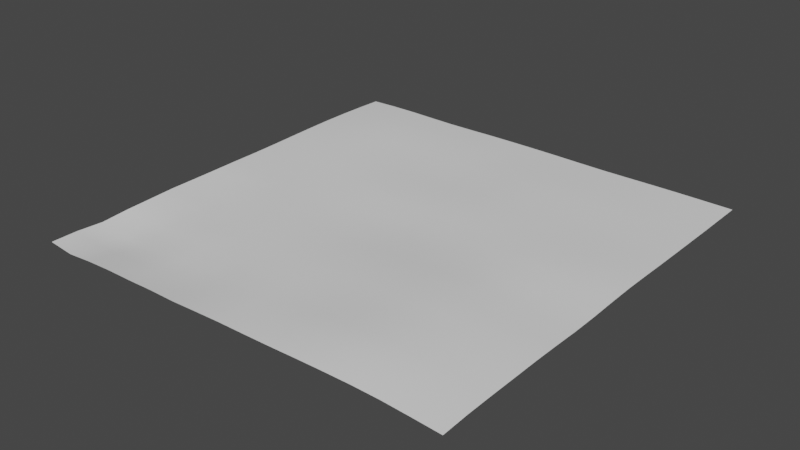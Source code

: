 # Source: Terrian1.blend  (saved by Blender 2.82.7; exported with 4.5.12 LTS)
import bpy
from mathutils import Matrix  # noqa: F401  (used for matrix-valued properties, if any)

bpy.ops.wm.read_factory_settings(use_empty=True)
scene = bpy.context.scene
scene.name = 'Scene'

# ---- collections
col_collection = bpy.data.collections.new('Collection'); scene.collection.children.link(col_collection)

# ---- world
world_world = bpy.data.worlds.new('World'); scene.world = world_world
world_world.use_nodes = True; world_world.node_tree.nodes.clear()
_N = world_world.node_tree.nodes; _L = world_world.node_tree.links
n0 = _N.new('ShaderNodeOutputWorld'); n0.name = 'World Output'; n0.location = (300, 300)
n1 = _N.new('ShaderNodeBackground'); n1.name = 'Background'; n1.location = (10, 300)
n1.inputs[0].default_value = (0.05088, 0.05088, 0.05088, 1.0)
_L.new(n1.outputs[0], n0.inputs[0])
n0.is_active_output = True
world_world.color = (0.05088, 0.05088, 0.05088)
world_world.use_sun_shadow = False
world_world.sun_shadow_jitter_overblur = 0.0

# ---- meshes
me_plane = bpy.data.meshes.new('Plane')
me_plane.from_pydata([(-10.0, -10.0, -0.163), (10.0, -10.0, 0.0581), (-10.0, 10.0, 0.04361), (10.0, 10.0, 0.01853), (-10.0, 1.538e-06, -0.002384), (-0.001091, -10.0, 0.04651), (10.0, 0.0008358, 0.09632), (-5.76e-05, 10.0, 0.07056), (-0.0004751, 0.000339, 0.09736), (-10.0, -4.999, -0.09344), (4.999, -10.01, 0.1948), (10.0, 5.0, 0.05019), (-5.0, 10.0, 0.04506), (-10.0, 5.0, 0.08726), (-4.998, -10.01, -0.1023), (10.0, -4.999, 0.1142), (5.0, 10.0, 0.03106), (-0.0006007, 5.001, 0.1541), (-0.001057, -5.0, 0.08608), (-5.0, -2.201e-06, 0.0237), (5.001, 0.003816, 0.2652), (5.0, -4.999, 0.4372), (-4.993, -4.993, -0.2195), (-5.001, 5.0, 0.1334), (5.001, 5.001, 0.157), (-10.01, -7.502, -0.2398), (7.502, -10.0, 0.194), (10.0, 7.5, 0.02254), (-7.501, 10.0, 0.07929), (-10.0, 2.5, 0.02581), (-2.497, -10.0, -0.0634), (10.0, -2.499, 0.0562), (2.5, 10.0, 0.04019), (-0.0001593, 7.501, 0.1412), (-0.001212, -2.5, 0.1033), (-7.5, -1.706e-07, -0.00161), (2.498, 0.00225, 0.1882), (-10.0, -2.499, -0.03368), (2.499, -10.0, 0.103), (10.0, 2.501, 0.09603), (-2.5, 10.0, 0.0711), (-10.0, 7.5, 0.1039), (-7.5, -10.01, -0.1816), (10.0, -7.5, 0.1169), (7.5, 10.0, 0.03768), (-0.0007543, 2.501, 0.1942), (-0.0005132, -7.5, 0.03218), (-2.5, 1.226e-05, 0.05689), (7.503, 0.002839, 0.2295), (5.002, -2.497, 0.3326), (4.997, -7.505, 0.4426), (2.497, -5.001, 0.2654), (7.506, -4.998, 0.3435), (-5.0, -2.5, -0.009014), (-4.998, -7.504, -0.2806), (-7.504, -4.995, -0.2399), (-2.5, -5.0, -0.002351), (-5.0, 7.5, 0.1516), (-5.0, 2.5, 0.1239), (-7.502, 5.0, 0.179), (-2.5, 5.0, 0.1134), (5.001, 7.501, 0.1064), (5.001, 2.503, 0.2383), (2.5, 5.001, 0.2153), (7.501, 5.001, 0.08918), (7.503, 2.503, 0.1795), (2.499, 2.502, 0.2535), (2.5, 7.502, 0.1643), (-2.5, 2.5, 0.1587), (-7.501, 2.5, 0.08655), (-7.502, 7.5, 0.2), (-2.494, -7.499, -0.1511), (-7.503, -7.503, -0.5195), (-7.5, -2.496, -0.2044), (7.505, -7.503, 0.3695), (2.497, -7.502, 0.2081), (2.497, -2.498, 0.2651), (7.504, -2.497, 0.196), (-2.5, -2.5, 0.009557), (-2.5, 7.501, 0.1382), (7.5, 7.5, 0.06307), (-10.01, -8.754, -0.1652), (8.752, -10.0, 0.1326), (10.0, 8.75, 0.02097), (-8.751, 10.0, 0.07372), (-10.0, 1.25, 0.003724), (-1.25, -10.0, -0.005661), (10.0, -1.25, 0.05937), (1.25, 10.0, 0.05982), (-8.482e-05, 8.751, 0.1062), (-0.0006956, -1.25, 0.0756), (-8.75, 6.691e-06, -0.007171), (1.249, 0.001147, 0.1357), (-10.0, -3.75, -0.0413), (3.748, -10.0, 0.149), (10.0, 3.751, 0.06785), (-3.75, 10.0, 0.05428), (-10.0, 6.25, 0.1065), (-6.249, -10.01, -0.12), (10.0, -6.249, 0.1129), (6.25, 10.0, 0.03779), (-0.0007707, 3.751, 0.1673), (-0.0005101, -6.25, 0.04697), (-3.75, -1.06e-06, 0.03683), (6.253, 0.00371, 0.2677), (5.001, -1.247, 0.2587), (4.998, -6.252, 0.4184), (1.248, -5.0, 0.1649), (6.254, -4.998, 0.4254), (-5.0, -1.25, 0.0004002), (-4.997, -6.247, -0.2326), (-8.757, -4.996, -0.2169), (-3.748, -4.997, -0.06581), (-5.0, 8.75, 0.1158), (-5.001, 3.75, 0.1398), (-8.752, 5.0, 0.1482), (-3.75, 5.0, 0.1157), (5.0, 8.751, 0.06096), (5.001, 3.752, 0.1933), (1.25, 5.001, 0.1969), (6.251, 5.001, 0.1148), (-10.01, -6.245, -0.1486), (6.25, -10.01, 0.2166), (10.0, 6.25, 0.03558), (-6.25, 10.0, 0.05869), (-10.0, 3.75, 0.05797), (-3.748, -10.0, -0.06971), (10.0, -3.749, 0.09216), (3.75, 10.0, 0.02724), (-0.0003492, 6.251, 0.1571), (-0.001437, -3.75, 0.1167), (-6.25, -2.33e-06, 0.01108), (3.749, 0.003216, 0.2337), (-10.0, -1.25, -0.02007), (1.249, -10.0, 0.07029), (10.0, 1.251, 0.1155), (-1.25, 10.0, 0.07459), (-10.0, 8.75, 0.0821), (-8.752, -10.01, -0.2873), (10.0, -8.751, 0.1078), (8.75, 10.0, 0.02947), (-0.0006052, 1.25, 0.162), (-0.00114, -8.75, 0.05247), (-1.25, 7.857e-05, 0.0782), (8.753, 0.001744, 0.1707), (5.002, -3.748, 0.4226), (4.998, -8.757, 0.383), (3.747, -5.001, 0.3692), (8.756, -4.998, 0.2314), (-4.998, -3.748, -0.07351), (-4.993, -8.761, -0.2602), (-6.248, -4.995, -0.2096), (-1.25, -5.0, 0.03086), (-5.001, 6.25, 0.1437), (-5.0, 1.25, 0.07513), (-6.251, 5.0, 0.164), (-1.25, 5.001, 0.1221), (5.001, 6.251, 0.1358), (5.001, 1.254, 0.2637), (3.751, 5.002, 0.1968), (8.75, 5.0, 0.07457), (7.501, 3.752, 0.1182), (7.503, 1.253, 0.2319), (6.252, 2.503, 0.2096), (8.753, 2.502, 0.1466), (2.5, 3.752, 0.2385), (2.499, 1.252, 0.2263), (1.249, 2.501, 0.2288), (3.75, 2.503, 0.2547), (2.5, 8.751, 0.09086), (2.501, 6.251, 0.2053), (1.25, 7.501, 0.1616), (3.751, 7.501, 0.1366), (-2.5, 3.75, 0.1285), (-2.5, 1.25, 0.1314), (-3.75, 2.5, 0.1359), (-1.25, 2.5, 0.1743), (-7.501, 3.75, 0.1412), (-7.5, 1.25, 0.02849), (-8.751, 2.5, 0.05403), (-6.251, 2.5, 0.1124), (-7.502, 8.75, 0.155), (-7.502, 6.25, 0.1997), (-8.752, 7.5, 0.1694), (-6.251, 7.5, 0.1826), (-2.498, -6.248, -0.05381), (-2.493, -8.753, -0.1796), (-3.744, -7.501, -0.2713), (-1.249, -7.5, -0.01134), (-7.505, -6.246, -0.2883), (-7.5, -8.766, -0.3653), (-8.769, -7.503, -0.5488), (-6.247, -7.505, -0.3394), (-7.5, -1.25, -0.04865), (-7.5, -3.745, -0.2051), (-8.753, -2.496, -0.1955), (-6.249, -2.499, -0.06963), (7.506, -6.25, 0.3543), (7.504, -8.756, 0.3369), (6.251, -7.505, 0.4467), (8.755, -7.502, 0.2504), (2.497, -6.251, 0.2108), (2.497, -8.753, 0.1899), (1.249, -7.501, 0.0921), (3.746, -7.504, 0.3476), (2.497, -1.248, 0.1984), (2.497, -3.749, 0.307), (1.247, -2.499, 0.1886), (3.749, -2.497, 0.3153), (7.503, -1.248, 0.186), (7.506, -3.747, 0.2807), (6.254, -2.497, 0.2925), (8.753, -2.498, 0.1122), (-2.5, -1.25, 0.01294), (-2.5, -3.75, 0.00804), (-3.75, -2.5, 0.0003132), (-1.25, -2.5, 0.04323), (-2.5, 8.751, 0.117), (-2.5, 6.25, 0.1283), (-3.75, 7.5, 0.1405), (-1.25, 7.501, 0.1342), (7.5, 8.751, 0.0483), (7.5, 6.25, 0.0787), (6.251, 7.501, 0.08329), (8.75, 7.5, 0.04162), (8.75, 6.25, 0.05917), (6.251, 6.251, 0.1012), (6.25, 8.751, 0.05608), (-1.25, 6.251, 0.1346), (-3.75, 6.25, 0.1288), (-3.75, 8.751, 0.1118), (-1.251, -3.75, 0.04503), (-3.75, -3.75, -0.00752), (-3.75, -1.25, 0.002212), (8.755, -3.748, 0.1766), (6.255, -3.747, 0.3836), (6.253, -1.247, 0.2477), (3.748, -3.749, 0.3887), (1.247, -3.749, 0.2094), (1.248, -1.249, 0.1403), (3.747, -8.755, 0.2998), (1.248, -8.751, 0.1032), (1.249, -6.251, 0.1077), (8.754, -8.753, 0.2314), (6.251, -8.758, 0.3929), (6.253, -6.251, 0.4238), (-6.245, -3.744, -0.2414), (-8.753, -3.748, -0.1161), (-8.75, -1.249, -0.07924), (-6.244, -8.762, -0.2751), (-8.761, -8.763, -0.3823), (-8.765, -6.243, -0.3271), (-1.249, -8.75, -0.01681), (-3.743, -8.756, -0.2555), (-3.743, -6.244, -0.2054), (-6.251, 6.25, 0.1778), (-8.752, 6.249, 0.1728), (-8.752, 8.75, 0.1344), (-6.25, 1.25, 0.05169), (-8.75, 1.25, 0.01095), (-8.751, 3.75, 0.1036), (-1.25, 1.25, 0.1511), (-3.75, 1.25, 0.09968), (-3.75, 3.75, 0.1279), (3.751, 6.251, 0.1786), (1.25, 6.251, 0.1929), (1.25, 8.752, 0.1048), (3.75, 1.253, 0.2487), (1.249, 1.251, 0.1907), (1.249, 3.751, 0.2128), (8.753, 1.252, 0.1886), (6.253, 1.254, 0.2579), (6.251, 3.752, 0.151), (8.751, 3.751, 0.09947), (3.751, 3.752, 0.2271), (3.75, 8.751, 0.07152), (-1.251, 3.751, 0.1378), (-6.251, 3.75, 0.1527), (-6.251, 8.75, 0.1383), (-1.25, -6.25, 0.008214), (-6.251, -6.248, -0.2238), (-6.25, -1.25, -0.008226), (8.756, -6.249, 0.2388), (3.746, -6.252, 0.3329), (3.749, -1.247, 0.2343), (8.753, -1.249, 0.1181), (-1.25, -1.25, 0.03622), (-1.25, 8.751, 0.1118), (8.75, 8.75, 0.03436)], [], [(288, 83, 3, 140), (287, 89, 7, 136), (286, 90, 8, 143), (285, 87, 6, 144), (284, 105, 20, 132), (283, 106, 21, 147), (282, 99, 15, 148), (281, 109, 19, 131), (280, 110, 22, 151), (279, 102, 18, 152), (278, 113, 12, 124), (277, 114, 23, 155), (276, 101, 17, 156), (275, 117, 16, 128), (274, 118, 24, 159), (273, 95, 11, 160), (272, 161, 64, 120), (271, 162, 65, 163), (270, 135, 39, 164), (269, 165, 63, 119), (268, 166, 66, 167), (267, 158, 62, 168), (266, 169, 32, 88), (265, 170, 67, 171), (264, 157, 61, 172), (263, 173, 60, 116), (262, 174, 68, 175), (261, 141, 45, 176), (260, 177, 59, 115), (259, 178, 69, 179), (258, 154, 58, 180), (257, 181, 28, 84), (256, 182, 70, 183), (255, 153, 57, 184), (254, 185, 56, 112), (253, 186, 71, 187), (252, 142, 46, 188), (251, 189, 55, 111), (250, 190, 72, 191), (249, 150, 54, 192), (248, 193, 35, 91), (247, 194, 73, 195), (246, 149, 53, 196), (245, 197, 52, 108), (244, 198, 74, 199), (243, 139, 43, 200), (242, 201, 51, 107), (241, 202, 75, 203), (240, 146, 50, 204), (239, 205, 36, 92), (238, 206, 76, 207), (237, 145, 49, 208), (236, 209, 48, 104), (235, 210, 77, 211), (234, 127, 31, 212), (233, 213, 47, 103), (232, 214, 78, 215), (231, 130, 34, 216), (230, 217, 40, 96), (229, 218, 79, 219), (228, 129, 33, 220), (227, 221, 44, 100), (226, 222, 80, 223), (225, 123, 27, 224), (222, 225, 224, 80), (64, 160, 225, 222), (160, 11, 123, 225), (157, 226, 223, 61), (24, 120, 226, 157), (120, 64, 222, 226), (117, 227, 100, 16), (61, 223, 227, 117), (223, 80, 221, 227), (218, 228, 220, 79), (60, 156, 228, 218), (156, 17, 129, 228), (153, 229, 219, 57), (23, 116, 229, 153), (116, 60, 218, 229), (113, 230, 96, 12), (57, 219, 230, 113), (219, 79, 217, 230), (214, 231, 216, 78), (56, 152, 231, 214), (152, 18, 130, 231), (149, 232, 215, 53), (22, 112, 232, 149), (112, 56, 214, 232), (109, 233, 103, 19), (53, 215, 233, 109), (215, 78, 213, 233), (210, 234, 212, 77), (52, 148, 234, 210), (148, 15, 127, 234), (145, 235, 211, 49), (21, 108, 235, 145), (108, 52, 210, 235), (105, 236, 104, 20), (49, 211, 236, 105), (211, 77, 209, 236), (206, 237, 208, 76), (51, 147, 237, 206), (147, 21, 145, 237), (130, 238, 207, 34), (18, 107, 238, 130), (107, 51, 206, 238), (90, 239, 92, 8), (34, 207, 239, 90), (207, 76, 205, 239), (202, 240, 204, 75), (38, 94, 240, 202), (94, 10, 146, 240), (142, 241, 203, 46), (5, 134, 241, 142), (134, 38, 202, 241), (102, 242, 107, 18), (46, 203, 242, 102), (203, 75, 201, 242), (198, 243, 200, 74), (26, 82, 243, 198), (82, 1, 139, 243), (146, 244, 199, 50), (10, 122, 244, 146), (122, 26, 198, 244), (106, 245, 108, 21), (50, 199, 245, 106), (199, 74, 197, 245), (194, 246, 196, 73), (55, 151, 246, 194), (151, 22, 149, 246), (93, 247, 195, 37), (9, 111, 247, 93), (111, 55, 194, 247), (133, 248, 91, 4), (37, 195, 248, 133), (195, 73, 193, 248), (190, 249, 192, 72), (42, 98, 249, 190), (98, 14, 150, 249), (81, 250, 191, 25), (0, 138, 250, 81), (138, 42, 190, 250), (121, 251, 111, 9), (25, 191, 251, 121), (191, 72, 189, 251), (186, 252, 188, 71), (30, 86, 252, 186), (86, 5, 142, 252), (150, 253, 187, 54), (14, 126, 253, 150), (126, 30, 186, 253), (110, 254, 112, 22), (54, 187, 254, 110), (187, 71, 185, 254), (182, 255, 184, 70), (59, 155, 255, 182), (155, 23, 153, 255), (97, 256, 183, 41), (13, 115, 256, 97), (115, 59, 182, 256), (137, 257, 84, 2), (41, 183, 257, 137), (183, 70, 181, 257), (178, 258, 180, 69), (35, 131, 258, 178), (131, 19, 154, 258), (85, 259, 179, 29), (4, 91, 259, 85), (91, 35, 178, 259), (125, 260, 115, 13), (29, 179, 260, 125), (179, 69, 177, 260), (174, 261, 176, 68), (47, 143, 261, 174), (143, 8, 141, 261), (154, 262, 175, 58), (19, 103, 262, 154), (103, 47, 174, 262), (114, 263, 116, 23), (58, 175, 263, 114), (175, 68, 173, 263), (170, 264, 172, 67), (63, 159, 264, 170), (159, 24, 157, 264), (129, 265, 171, 33), (17, 119, 265, 129), (119, 63, 170, 265), (89, 266, 88, 7), (33, 171, 266, 89), (171, 67, 169, 266), (166, 267, 168, 66), (36, 132, 267, 166), (132, 20, 158, 267), (141, 268, 167, 45), (8, 92, 268, 141), (92, 36, 166, 268), (101, 269, 119, 17), (45, 167, 269, 101), (167, 66, 165, 269), (162, 270, 164, 65), (48, 144, 270, 162), (144, 6, 135, 270), (158, 271, 163, 62), (20, 104, 271, 158), (104, 48, 162, 271), (118, 272, 120, 24), (62, 163, 272, 118), (163, 65, 161, 272), (161, 273, 160, 64), (65, 164, 273, 161), (164, 39, 95, 273), (165, 274, 159, 63), (66, 168, 274, 165), (168, 62, 118, 274), (169, 275, 128, 32), (67, 172, 275, 169), (172, 61, 117, 275), (173, 276, 156, 60), (68, 176, 276, 173), (176, 45, 101, 276), (177, 277, 155, 59), (69, 180, 277, 177), (180, 58, 114, 277), (181, 278, 124, 28), (70, 184, 278, 181), (184, 57, 113, 278), (185, 279, 152, 56), (71, 188, 279, 185), (188, 46, 102, 279), (189, 280, 151, 55), (72, 192, 280, 189), (192, 54, 110, 280), (193, 281, 131, 35), (73, 196, 281, 193), (196, 53, 109, 281), (197, 282, 148, 52), (74, 200, 282, 197), (200, 43, 99, 282), (201, 283, 147, 51), (75, 204, 283, 201), (204, 50, 106, 283), (205, 284, 132, 36), (76, 208, 284, 205), (208, 49, 105, 284), (209, 285, 144, 48), (77, 212, 285, 209), (212, 31, 87, 285), (213, 286, 143, 47), (78, 216, 286, 213), (216, 34, 90, 286), (217, 287, 136, 40), (79, 220, 287, 217), (220, 33, 89, 287), (221, 288, 140, 44), (80, 224, 288, 221), (224, 27, 83, 288)])
me_plane.polygons.foreach_set('use_smooth', [True] * 256)
_uv = me_plane.uv_layers.new(name='UVMap')
_uv.uv.foreach_set('vector', [0.454, 0.206, 0.4794, 0.206, 0.4794, 0.2313, 0.454, 0.2313, 0.6107, 0.4596, 0.623, 0.4596, 0.623, 0.472, 0.6107, 0.472, 0.6107, 0.3607, 0.623, 0.3607, 0.623, 0.373, 0.6107, 0.373, 0.7096, 0.3607, 0.722, 0.3607, 0.722, 0.373, 0.7096, 0.373, 0.6602, 0.3607, 0.6725, 0.3607, 0.6725, 0.373, 0.6602, 0.373, 0.6317, 0.9395, 0.6518, 0.9395, 0.6518, 0.9595, 0.6317, 0.9595, 0.4465, 0.8449, 0.4711, 0.8449, 0.4711, 0.8695, 0.4465, 0.8695, 0.5612, 0.3607, 0.5736, 0.3607, 0.5736, 0.373, 0.5612, 0.373, 0.5916, 0.1742, 0.6186, 0.1742, 0.6186, 0.2012, 0.5916, 0.2012, 0.6107, 0.3112, 0.623, 0.3112, 0.623, 0.3236, 0.6107, 0.3236, 0.1176, 0.9291, 0.1459, 0.9291, 0.1459, 0.9573, 0.1176, 0.9573, 0.5744, 0.8479, 0.5996, 0.8479, 0.5996, 0.873, 0.5744, 0.873, 0.6107, 0.4102, 0.623, 0.4102, 0.623, 0.4225, 0.6107, 0.4225, 0.3526, 0.206, 0.378, 0.206, 0.378, 0.2313, 0.3526, 0.2313, 0.8163, 0.1698, 0.8322, 0.1698, 0.8322, 0.1857, 0.8163, 0.1857, 0.454, 0.1046, 0.4794, 0.1046, 0.4794, 0.1299, 0.454, 0.1299, 0.6484, 0.07484, 0.6843, 0.07484, 0.6843, 0.1107, 0.6484, 0.1107, 0.08248, 0.4446, 0.08764, 0.4446, 0.08764, 0.4498, 0.08248, 0.4498, 0.4026, 0.4617, 0.4208, 0.4617, 0.4208, 0.4799, 0.4026, 0.4799, 0.7844, 0.1698, 0.8003, 0.1698, 0.8003, 0.1857, 0.7844, 0.1857, 0.8059, 0.4699, 0.8207, 0.4699, 0.8207, 0.4848, 0.8059, 0.4848, 0.8163, 0.138, 0.8322, 0.138, 0.8322, 0.1539, 0.8163, 0.1539, 0.3502, 0.4555, 0.3684, 0.4555, 0.3684, 0.4737, 0.3502, 0.4737, 0.06181, 0.4653, 0.06697, 0.4653, 0.06697, 0.4705, 0.06181, 0.4705, 0.5768, 0.1465, 0.6126, 0.1465, 0.6126, 0.1823, 0.5768, 0.1823, 0.6248, 0.8479, 0.6499, 0.8479, 0.6499, 0.873, 0.6248, 0.873, 0.8535, 0.8397, 0.8712, 0.8397, 0.8712, 0.8574, 0.8535, 0.8574, 0.6107, 0.3854, 0.623, 0.3854, 0.623, 0.3978, 0.6107, 0.3978, 0.3122, 0.8239, 0.3309, 0.8239, 0.3309, 0.8426, 0.3122, 0.8426, 0.283, 0.4637, 0.3011, 0.4637, 0.3011, 0.4818, 0.283, 0.4818, 0.8182, 0.8397, 0.8359, 0.8397, 0.8359, 0.8574, 0.8182, 0.8574, 0.06116, 0.9291, 0.0894, 0.9291, 0.0894, 0.9573, 0.06116, 0.9573, 0.3122, 0.8613, 0.3309, 0.8613, 0.3309, 0.88, 0.3122, 0.88, 0.3496, 0.8613, 0.3683, 0.8613, 0.3683, 0.88, 0.3496, 0.88, 0.2667, 0.1593, 0.2997, 0.1593, 0.2997, 0.1923, 0.2667, 0.1923, 0.04114, 0.4033, 0.04631, 0.4033, 0.04631, 0.4085, 0.04114, 0.4085, 0.6107, 0.2865, 0.623, 0.2865, 0.623, 0.2988, 0.6107, 0.2988, 0.5376, 0.1742, 0.5646, 0.1742, 0.5646, 0.2012, 0.5376, 0.2012, 0.4287, 0.6728, 0.4502, 0.6728, 0.4502, 0.6943, 0.4287, 0.6943, 0.7891, 0.686, 0.8117, 0.686, 0.8117, 0.7086, 0.7891, 0.7086, 0.5365, 0.3607, 0.5488, 0.3607, 0.5488, 0.373, 0.5365, 0.373, 0.02047, 0.424, 0.02564, 0.424, 0.02564, 0.4291, 0.02047, 0.4291, 0.08579, 0.209, 0.1089, 0.209, 0.1089, 0.2321, 0.08579, 0.2321, 0.6719, 0.9395, 0.692, 0.9395, 0.692, 0.9595, 0.6719, 0.9595, 0.6719, 0.8993, 0.692, 0.8993, 0.692, 0.9194, 0.6719, 0.9194, 0.4465, 0.7957, 0.4711, 0.7957, 0.4711, 0.8203, 0.4465, 0.8203, 0.7675, 0.8145, 0.8027, 0.8145, 0.8027, 0.8497, 0.7675, 0.8497, 0.4664, 0.457, 0.4855, 0.457, 0.4855, 0.4762, 0.4664, 0.4762, 0.7779, 0.9029, 0.808, 0.9029, 0.808, 0.933, 0.7779, 0.933, 0.6354, 0.3607, 0.6478, 0.3607, 0.6478, 0.373, 0.6354, 0.373, 0.6008, 0.8487, 0.6261, 0.8487, 0.6261, 0.8739, 0.6008, 0.8739, 0.6513, 0.8487, 0.6765, 0.8487, 0.6765, 0.8739, 0.6513, 0.8739, 0.6849, 0.3607, 0.6973, 0.3607, 0.6973, 0.373, 0.6849, 0.373, 0.7832, 0.957, 0.7986, 0.957, 0.7986, 0.9724, 0.7832, 0.9724, 0.09281, 0.424, 0.09798, 0.424, 0.09798, 0.4291, 0.09281, 0.4291, 0.5859, 0.3607, 0.5983, 0.3607, 0.5983, 0.373, 0.5859, 0.373, 0.6699, 0.916, 0.6946, 0.916, 0.6946, 0.9407, 0.6699, 0.9407, 0.6107, 0.3359, 0.623, 0.3359, 0.623, 0.3483, 0.6107, 0.3483, 0.04114, 0.4756, 0.04631, 0.4756, 0.04631, 0.4808, 0.04114, 0.4808, 0.6248, 0.8982, 0.6499, 0.8982, 0.6499, 0.9234, 0.6248, 0.9234, 0.6107, 0.4349, 0.623, 0.4349, 0.623, 0.4473, 0.6107, 0.4473, 0.4033, 0.206, 0.4287, 0.206, 0.4287, 0.2313, 0.4033, 0.2313, 0.6484, 0.1465, 0.6843, 0.1465, 0.6843, 0.1823, 0.6484, 0.1823, 0.454, 0.1553, 0.4794, 0.1553, 0.4794, 0.1806, 0.454, 0.1806, 0.6843, 0.1465, 0.7201, 0.1465, 0.7201, 0.1823, 0.6843, 0.1823, 0.6843, 0.1107, 0.7201, 0.1107, 0.7201, 0.1465, 0.6843, 0.1465, 0.454, 0.1299, 0.4794, 0.1299, 0.4794, 0.1553, 0.454, 0.1553, 0.6126, 0.1465, 0.6484, 0.1465, 0.6484, 0.1823, 0.6126, 0.1823, 0.8322, 0.1857, 0.8481, 0.1857, 0.8481, 0.2016, 0.8322, 0.2016, 0.6484, 0.1107, 0.6843, 0.1107, 0.6843, 0.1465, 0.6484, 0.1465, 0.378, 0.206, 0.4033, 0.206, 0.4033, 0.2313, 0.378, 0.2313, 0.6126, 0.1823, 0.6484, 0.1823, 0.6484, 0.2181, 0.6126, 0.2181, 0.6484, 0.1823, 0.6843, 0.1823, 0.6843, 0.2181, 0.6484, 0.2181, 0.04631, 0.4653, 0.05147, 0.4653, 0.05147, 0.4705, 0.04631, 0.4705, 0.8712, 0.8926, 0.8888, 0.8926, 0.8888, 0.9103, 0.8712, 0.9103, 0.6107, 0.4225, 0.623, 0.4225, 0.623, 0.4349, 0.6107, 0.4349, 0.3683, 0.8613, 0.387, 0.8613, 0.387, 0.88, 0.3683, 0.88, 0.5996, 0.873, 0.6248, 0.873, 0.6248, 0.8982, 0.5996, 0.8982, 0.6248, 0.873, 0.6499, 0.873, 0.6499, 0.8982, 0.6248, 0.8982, 0.1459, 0.9291, 0.1741, 0.9291, 0.1741, 0.9573, 0.1459, 0.9573, 0.3683, 0.88, 0.387, 0.88, 0.387, 0.8987, 0.3683, 0.8987, 0.04114, 0.4705, 0.04631, 0.4705, 0.04631, 0.4756, 0.04114, 0.4756, 0.6946, 0.916, 0.7193, 0.916, 0.7193, 0.9407, 0.6946, 0.9407, 0.6946, 0.8913, 0.7193, 0.8913, 0.7193, 0.916, 0.6946, 0.916, 0.6107, 0.3236, 0.623, 0.3236, 0.623, 0.3359, 0.6107, 0.3359, 0.1089, 0.209, 0.1321, 0.209, 0.1321, 0.2321, 0.1089, 0.2321, 0.6186, 0.2012, 0.6456, 0.2012, 0.6456, 0.2282, 0.6186, 0.2282, 0.2667, 0.1923, 0.2997, 0.1923, 0.2997, 0.2253, 0.2667, 0.2253, 0.5736, 0.3607, 0.5859, 0.3607, 0.5859, 0.373, 0.5736, 0.373, 0.6452, 0.9407, 0.6699, 0.9407, 0.6699, 0.9654, 0.6452, 0.9654, 0.6699, 0.9407, 0.6946, 0.9407, 0.6946, 0.9654, 0.6699, 0.9654, 0.08764, 0.424, 0.09281, 0.424, 0.09281, 0.4291, 0.08764, 0.4291, 0.692, 0.9595, 0.712, 0.9595, 0.712, 0.9796, 0.692, 0.9796, 0.712, 0.9595, 0.7321, 0.9595, 0.7321, 0.9796, 0.712, 0.9796, 0.7678, 0.957, 0.7832, 0.957, 0.7832, 0.9724, 0.7678, 0.9724, 0.7678, 0.9416, 0.7832, 0.9416, 0.7832, 0.957, 0.7678, 0.957, 0.7832, 0.9416, 0.7986, 0.9416, 0.7986, 0.957, 0.7832, 0.957, 0.6725, 0.3607, 0.6849, 0.3607, 0.6849, 0.373, 0.6725, 0.373, 0.5431, 0.7853, 0.5741, 0.7853, 0.5741, 0.8163, 0.5431, 0.8163, 0.08248, 0.4291, 0.08764, 0.4291, 0.08764, 0.4343, 0.08248, 0.4343, 0.6261, 0.8487, 0.6513, 0.8487, 0.6513, 0.8739, 0.6261, 0.8739, 0.6261, 0.8235, 0.6513, 0.8235, 0.6513, 0.8487, 0.6261, 0.8487, 0.6513, 0.8235, 0.6765, 0.8235, 0.6765, 0.8487, 0.6513, 0.8487, 0.623, 0.3359, 0.6354, 0.3359, 0.6354, 0.3483, 0.623, 0.3483, 0.623, 0.3236, 0.6354, 0.3236, 0.6354, 0.3359, 0.623, 0.3359, 0.6008, 0.8235, 0.6261, 0.8235, 0.6261, 0.8487, 0.6008, 0.8487, 0.623, 0.3607, 0.6354, 0.3607, 0.6354, 0.373, 0.623, 0.373, 0.623, 0.3483, 0.6354, 0.3483, 0.6354, 0.3607, 0.623, 0.3607, 0.8059, 0.4253, 0.8207, 0.4253, 0.8207, 0.4402, 0.8059, 0.4402, 0.06697, 0.4033, 0.07214, 0.4033, 0.07214, 0.4085, 0.06697, 0.4085, 0.06697, 0.3981, 0.07214, 0.3981, 0.07214, 0.4033, 0.06697, 0.4033, 0.7779, 0.8729, 0.808, 0.8729, 0.808, 0.9029, 0.7779, 0.9029, 0.623, 0.2865, 0.6354, 0.2865, 0.6354, 0.2988, 0.623, 0.2988, 0.623, 0.2741, 0.6354, 0.2741, 0.6354, 0.2865, 0.623, 0.2865, 0.4664, 0.4379, 0.4855, 0.4379, 0.4855, 0.457, 0.4664, 0.457, 0.623, 0.3112, 0.6354, 0.3112, 0.6354, 0.3236, 0.623, 0.3236, 0.623, 0.2988, 0.6354, 0.2988, 0.6354, 0.3112, 0.623, 0.3112, 0.06181, 0.4085, 0.06697, 0.4085, 0.06697, 0.4136, 0.06181, 0.4136, 0.4219, 0.7957, 0.4465, 0.7957, 0.4465, 0.8203, 0.4219, 0.8203, 0.4219, 0.7711, 0.4465, 0.7711, 0.4465, 0.7957, 0.4219, 0.7957, 0.4465, 0.7711, 0.4711, 0.7711, 0.4711, 0.7957, 0.4465, 0.7957, 0.6518, 0.8993, 0.6719, 0.8993, 0.6719, 0.9194, 0.6518, 0.9194, 0.3727, 0.7711, 0.3973, 0.7711, 0.3973, 0.7957, 0.3727, 0.7957, 0.3973, 0.7711, 0.4219, 0.7711, 0.4219, 0.7957, 0.3973, 0.7957, 0.6518, 0.9395, 0.6719, 0.9395, 0.6719, 0.9595, 0.6518, 0.9595, 0.6518, 0.9194, 0.6719, 0.9194, 0.6719, 0.9395, 0.6518, 0.9395, 0.6719, 0.9194, 0.692, 0.9194, 0.692, 0.9395, 0.6719, 0.9395, 0.06264, 0.209, 0.08579, 0.209, 0.08579, 0.2321, 0.06264, 0.2321, 0.06264, 0.1858, 0.08579, 0.1858, 0.08579, 0.209, 0.06264, 0.209, 0.5916, 0.2012, 0.6186, 0.2012, 0.6186, 0.2282, 0.5916, 0.2282, 0.01531, 0.424, 0.02047, 0.424, 0.02047, 0.4291, 0.01531, 0.4291, 0.01635, 0.1858, 0.03949, 0.1858, 0.03949, 0.209, 0.01635, 0.209, 0.03949, 0.1858, 0.06264, 0.1858, 0.06264, 0.209, 0.03949, 0.209, 0.5241, 0.3607, 0.5365, 0.3607, 0.5365, 0.373, 0.5241, 0.373, 0.2667, 0.4306, 0.2849, 0.4306, 0.2849, 0.4488, 0.2667, 0.4488, 0.2849, 0.4306, 0.3031, 0.4306, 0.3031, 0.4488, 0.2849, 0.4488, 0.7665, 0.686, 0.7891, 0.686, 0.7891, 0.7086, 0.7665, 0.7086, 0.4502, 0.6513, 0.4717, 0.6513, 0.4717, 0.6728, 0.4502, 0.6728, 0.7891, 0.6634, 0.8117, 0.6634, 0.8117, 0.686, 0.7891, 0.686, 0.02131, 0.5469, 0.04492, 0.5469, 0.04492, 0.5705, 0.02131, 0.5705, 0.02131, 0.5233, 0.04492, 0.5233, 0.04492, 0.5469, 0.02131, 0.5469, 0.04492, 0.5233, 0.06853, 0.5233, 0.06853, 0.5469, 0.04492, 0.5469, 0.5106, 0.1742, 0.5376, 0.1742, 0.5376, 0.2012, 0.5106, 0.2012, 0.4072, 0.6943, 0.4287, 0.6943, 0.4287, 0.7159, 0.4072, 0.7159, 0.4287, 0.6943, 0.4502, 0.6943, 0.4502, 0.7159, 0.4287, 0.7159, 0.4344, 0.459, 0.4535, 0.459, 0.4535, 0.4781, 0.4344, 0.4781, 0.4344, 0.4398, 0.4535, 0.4398, 0.4535, 0.459, 0.4344, 0.459, 0.6107, 0.2741, 0.623, 0.2741, 0.623, 0.2865, 0.6107, 0.2865, 0.6975, 0.1645, 0.7166, 0.1645, 0.7166, 0.1836, 0.6975, 0.1836, 0.6975, 0.1454, 0.7166, 0.1454, 0.7166, 0.1645, 0.6975, 0.1645, 0.04114, 0.3981, 0.04631, 0.3981, 0.04631, 0.4033, 0.04114, 0.4033, 0.6975, 0.2027, 0.7166, 0.2027, 0.7166, 0.2218, 0.6975, 0.2218, 0.6975, 0.1836, 0.7166, 0.1836, 0.7166, 0.2027, 0.6975, 0.2027, 0.2667, 0.1263, 0.2997, 0.1263, 0.2997, 0.1593, 0.2667, 0.1593, 0.3309, 0.8613, 0.3496, 0.8613, 0.3496, 0.88, 0.3309, 0.88, 0.3309, 0.8426, 0.3496, 0.8426, 0.3496, 0.8613, 0.3309, 0.8613, 0.5744, 0.873, 0.5996, 0.873, 0.5996, 0.8982, 0.5744, 0.8982, 0.03292, 0.8726, 0.06116, 0.8726, 0.06116, 0.9008, 0.03292, 0.9008, 0.03292, 0.8444, 0.06116, 0.8444, 0.06116, 0.8726, 0.03292, 0.8726, 0.3122, 0.8426, 0.3309, 0.8426, 0.3309, 0.8613, 0.3122, 0.8613, 0.03292, 0.9291, 0.06116, 0.9291, 0.06116, 0.9573, 0.03292, 0.9573, 0.03292, 0.9008, 0.06116, 0.9008, 0.06116, 0.9291, 0.03292, 0.9291, 0.06116, 0.9008, 0.0894, 0.9008, 0.0894, 0.9291, 0.06116, 0.9291, 0.02564, 0.4446, 0.03081, 0.4446, 0.03081, 0.4498, 0.02564, 0.4498, 0.5488, 0.373, 0.5612, 0.373, 0.5612, 0.3854, 0.5488, 0.3854, 0.5612, 0.373, 0.5736, 0.373, 0.5736, 0.3854, 0.5612, 0.3854, 0.2648, 0.4637, 0.283, 0.4637, 0.283, 0.4818, 0.2648, 0.4818, 0.5241, 0.373, 0.5365, 0.373, 0.5365, 0.3854, 0.5241, 0.3854, 0.5365, 0.373, 0.5488, 0.373, 0.5488, 0.3854, 0.5365, 0.3854, 0.03292, 0.8161, 0.06116, 0.8161, 0.06116, 0.8444, 0.03292, 0.8444, 0.01531, 0.4498, 0.02047, 0.4498, 0.02047, 0.455, 0.01531, 0.455, 0.02047, 0.4498, 0.02564, 0.4498, 0.02564, 0.455, 0.02047, 0.455, 0.7613, 0.4699, 0.7761, 0.4699, 0.7761, 0.4848, 0.7613, 0.4848, 0.5983, 0.373, 0.6107, 0.373, 0.6107, 0.3854, 0.5983, 0.3854, 0.6107, 0.373, 0.623, 0.373, 0.623, 0.3854, 0.6107, 0.3854, 0.8359, 0.8397, 0.8535, 0.8397, 0.8535, 0.8574, 0.8359, 0.8574, 0.5736, 0.373, 0.5859, 0.373, 0.5859, 0.3854, 0.5736, 0.3854, 0.5859, 0.373, 0.5983, 0.373, 0.5983, 0.3854, 0.5859, 0.3854, 0.5996, 0.8479, 0.6248, 0.8479, 0.6248, 0.873, 0.5996, 0.873, 0.5996, 0.8227, 0.6248, 0.8227, 0.6248, 0.8479, 0.5996, 0.8479, 0.6248, 0.8227, 0.6499, 0.8227, 0.6499, 0.8479, 0.6248, 0.8479, 0.8003, 0.2016, 0.8163, 0.2016, 0.8163, 0.2175, 0.8003, 0.2175, 0.8003, 0.1857, 0.8163, 0.1857, 0.8163, 0.2016, 0.8003, 0.2016, 0.8163, 0.1857, 0.8322, 0.1857, 0.8322, 0.2016, 0.8163, 0.2016, 0.623, 0.4349, 0.6354, 0.4349, 0.6354, 0.4473, 0.623, 0.4473, 0.623, 0.4225, 0.6354, 0.4225, 0.6354, 0.4349, 0.623, 0.4349, 0.7844, 0.1857, 0.8003, 0.1857, 0.8003, 0.2016, 0.7844, 0.2016, 0.623, 0.4596, 0.6354, 0.4596, 0.6354, 0.472, 0.623, 0.472, 0.623, 0.4473, 0.6354, 0.4473, 0.6354, 0.4596, 0.623, 0.4596, 0.3502, 0.4373, 0.3684, 0.4373, 0.3684, 0.4555, 0.3502, 0.4555, 0.8003, 0.138, 0.8163, 0.138, 0.8163, 0.1539, 0.8003, 0.1539, 0.6478, 0.373, 0.6602, 0.373, 0.6602, 0.3854, 0.6478, 0.3854, 0.6602, 0.373, 0.6725, 0.373, 0.6725, 0.3854, 0.6602, 0.3854, 0.623, 0.3854, 0.6354, 0.3854, 0.6354, 0.3978, 0.623, 0.3978, 0.623, 0.373, 0.6354, 0.373, 0.6354, 0.3854, 0.623, 0.3854, 0.6354, 0.373, 0.6478, 0.373, 0.6478, 0.3854, 0.6354, 0.3854, 0.623, 0.4102, 0.6354, 0.4102, 0.6354, 0.4225, 0.623, 0.4225, 0.623, 0.3978, 0.6354, 0.3978, 0.6354, 0.4102, 0.623, 0.4102, 0.7844, 0.1539, 0.8003, 0.1539, 0.8003, 0.1698, 0.7844, 0.1698, 0.3844, 0.4617, 0.4026, 0.4617, 0.4026, 0.4799, 0.3844, 0.4799, 0.6973, 0.373, 0.7096, 0.373, 0.7096, 0.3854, 0.6973, 0.3854, 0.7096, 0.373, 0.722, 0.373, 0.722, 0.3854, 0.7096, 0.3854, 0.8322, 0.138, 0.8481, 0.138, 0.8481, 0.1539, 0.8322, 0.1539, 0.6725, 0.373, 0.6849, 0.373, 0.6849, 0.3854, 0.6725, 0.3854, 0.6849, 0.373, 0.6973, 0.373, 0.6973, 0.3854, 0.6849, 0.3854, 0.8322, 0.1698, 0.8481, 0.1698, 0.8481, 0.1857, 0.8322, 0.1857, 0.8322, 0.1539, 0.8481, 0.1539, 0.8481, 0.1698, 0.8322, 0.1698, 0.8481, 0.1539, 0.864, 0.1539, 0.864, 0.1698, 0.8481, 0.1698, 0.6843, 0.07484, 0.7201, 0.07484, 0.7201, 0.1107, 0.6843, 0.1107, 0.08764, 0.4498, 0.09281, 0.4498, 0.09281, 0.455, 0.08764, 0.455, 0.09281, 0.4498, 0.09798, 0.4498, 0.09798, 0.455, 0.09281, 0.455, 0.8003, 0.1698, 0.8163, 0.1698, 0.8163, 0.1857, 0.8003, 0.1857, 0.8003, 0.1539, 0.8163, 0.1539, 0.8163, 0.1698, 0.8003, 0.1698, 0.8163, 0.1539, 0.8322, 0.1539, 0.8322, 0.1698, 0.8163, 0.1698, 0.06697, 0.4756, 0.07214, 0.4756, 0.07214, 0.4808, 0.06697, 0.4808, 0.06697, 0.4705, 0.07214, 0.4705, 0.07214, 0.4756, 0.06697, 0.4756, 0.5768, 0.1823, 0.6126, 0.1823, 0.6126, 0.2181, 0.5768, 0.2181, 0.8712, 0.875, 0.8888, 0.875, 0.8888, 0.8926, 0.8712, 0.8926, 0.8712, 0.8574, 0.8888, 0.8574, 0.8888, 0.875, 0.8712, 0.875, 0.6107, 0.3978, 0.623, 0.3978, 0.623, 0.4102, 0.6107, 0.4102, 0.3309, 0.8239, 0.3496, 0.8239, 0.3496, 0.8426, 0.3309, 0.8426, 0.5493, 0.8227, 0.5744, 0.8227, 0.5744, 0.8479, 0.5493, 0.8479, 0.5744, 0.8227, 0.5996, 0.8227, 0.5996, 0.8479, 0.5744, 0.8479, 0.0894, 0.9291, 0.1176, 0.9291, 0.1176, 0.9573, 0.0894, 0.9573, 0.3309, 0.88, 0.3496, 0.88, 0.3496, 0.8987, 0.3309, 0.8987, 0.3496, 0.88, 0.3683, 0.88, 0.3683, 0.8987, 0.3496, 0.8987, 0.6946, 0.8666, 0.7193, 0.8666, 0.7193, 0.8913, 0.6946, 0.8913, 0.04631, 0.4085, 0.05147, 0.4085, 0.05147, 0.4136, 0.04631, 0.4136, 0.6107, 0.2988, 0.623, 0.2988, 0.623, 0.3112, 0.6107, 0.3112, 0.5646, 0.1742, 0.5916, 0.1742, 0.5916, 0.2012, 0.5646, 0.2012, 0.7665, 0.7086, 0.7891, 0.7086, 0.7891, 0.7312, 0.7665, 0.7312, 0.7891, 0.7086, 0.8117, 0.7086, 0.8117, 0.7312, 0.7891, 0.7312, 0.5488, 0.3607, 0.5612, 0.3607, 0.5612, 0.373, 0.5488, 0.373, 0.02564, 0.4291, 0.03081, 0.4291, 0.03081, 0.4343, 0.02564, 0.4343, 0.6205, 0.9407, 0.6452, 0.9407, 0.6452, 0.9654, 0.6205, 0.9654, 0.692, 0.9395, 0.712, 0.9395, 0.712, 0.9595, 0.692, 0.9595, 0.4219, 0.8203, 0.4465, 0.8203, 0.4465, 0.8449, 0.4219, 0.8449, 0.4465, 0.8203, 0.4711, 0.8203, 0.4711, 0.8449, 0.4465, 0.8449, 0.6117, 0.9395, 0.6317, 0.9395, 0.6317, 0.9595, 0.6117, 0.9595, 0.8027, 0.7792, 0.838, 0.7792, 0.838, 0.8145, 0.8027, 0.8145, 0.7779, 0.933, 0.808, 0.933, 0.808, 0.963, 0.7779, 0.963, 0.6478, 0.3607, 0.6602, 0.3607, 0.6602, 0.373, 0.6478, 0.373, 0.6261, 0.8739, 0.6513, 0.8739, 0.6513, 0.8992, 0.6261, 0.8992, 0.6513, 0.8739, 0.6765, 0.8739, 0.6765, 0.8992, 0.6513, 0.8992, 0.6973, 0.3607, 0.7096, 0.3607, 0.7096, 0.373, 0.6973, 0.373, 0.3844, 0.4267, 0.4026, 0.4267, 0.4026, 0.4449, 0.3844, 0.4449, 0.4026, 0.4267, 0.4208, 0.4267, 0.4208, 0.4449, 0.4026, 0.4449, 0.5983, 0.3607, 0.6107, 0.3607, 0.6107, 0.373, 0.5983, 0.373, 0.7613, 0.4253, 0.7761, 0.4253, 0.7761, 0.4402, 0.7613, 0.4402, 0.6107, 0.3483, 0.623, 0.3483, 0.623, 0.3607, 0.6107, 0.3607, 0.3152, 0.4555, 0.3334, 0.4555, 0.3334, 0.4737, 0.3152, 0.4737, 0.3152, 0.4373, 0.3334, 0.4373, 0.3334, 0.4555, 0.3152, 0.4555, 0.6107, 0.4473, 0.623, 0.4473, 0.623, 0.4596, 0.6107, 0.4596, 0.4287, 0.206, 0.454, 0.206, 0.454, 0.2313, 0.4287, 0.2313, 0.6843, 0.1823, 0.7201, 0.1823, 0.7201, 0.2181, 0.6843, 0.2181, 0.454, 0.1806, 0.4794, 0.1806, 0.4794, 0.206, 0.454, 0.206])
me_plane.use_remesh_fix_poles = True
me_plane.use_remesh_preserve_attributes = False
me_plane.use_mirror_vertex_groups = False
me_plane.update()

# ---- objects
ob_plane = bpy.data.objects.new('Plane', me_plane)

# ---- transforms, parenting, visibility, modifiers, constraints
ob_plane.location = (0.0, 0.0, 0.0)
ob_plane.lineart.crease_threshold = 0.0

# ---- collection membership
col_collection.objects.link(ob_plane)

# ---- scene / render settings (as saved in the file)
scene.frame_start = 1; scene.frame_end = 250; scene.frame_set(1)
scene.render.engine = 'BLENDER_EEVEE_NEXT'
scene.cycles.use_denoising = False
scene.cycles.samples = 128
scene.cycles.sampling_pattern = 'TABULATED_SOBOL'
scene.cycles.use_adaptive_sampling = False
scene.cycles.use_light_tree = False
scene.view_settings.view_transform = 'Filmic'
bpy.context.view_layer.update()

# ---- added for rendering (the .blend has no active camera and no usable light): camera, sun
cam_auto = bpy.data.cameras.new('AutoCamera')
cam_auto.lens = 50.0
cam_auto.sensor_width = 36.0
cam_auto.clip_end = 1000.0
ob_auto_camera = bpy.data.objects.new('AutoCamera', cam_auto)
scene.collection.objects.link(ob_auto_camera)
ob_auto_camera.location = (26.2017, -31.4551, 20.9146)
ob_auto_camera.rotation_euler = (1.09748, -7.21219e-08, 0.694738)
scene.camera = ob_auto_camera
light_auto_sun = bpy.data.lights.new('AutoSun', 'SUN')
light_auto_sun.energy = 3.0
light_auto_sun.angle = 0.0523599
ob_auto_sun = bpy.data.objects.new('AutoSun', light_auto_sun)
scene.collection.objects.link(ob_auto_sun)
ob_auto_sun.rotation_euler = (0.872665, 0.174533, 0.523599)
bpy.context.view_layer.update()
